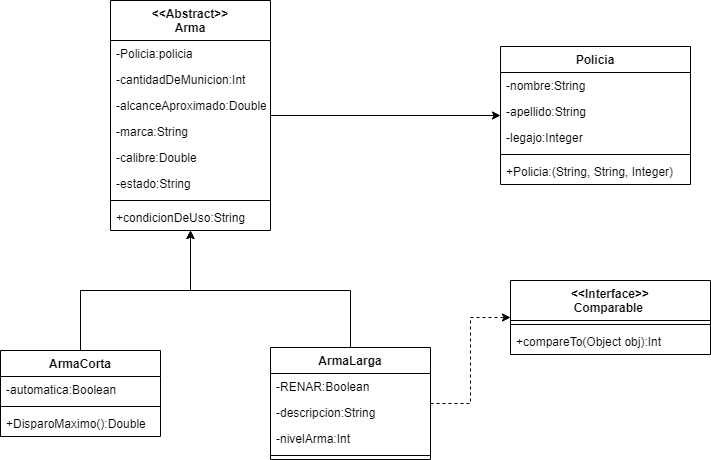

The diagram above was exported from draw.io. Its source (the exported page's mxGraphModel, read from the mxfile embedded in the PNG):
<mxGraphModel dx="1038" dy="547" grid="1" gridSize="10" guides="1" tooltips="1" connect="1" arrows="1" fold="1" page="1" pageScale="1" pageWidth="827" pageHeight="1169" math="0" shadow="0">
  <root>
    <mxCell id="0" />
    <mxCell id="1" parent="0" />
    <mxCell id="Re11NlcNBToZ6oQnsY_Y-16" style="edgeStyle=orthogonalEdgeStyle;rounded=0;orthogonalLoop=1;jettySize=auto;html=1;" edge="1" parent="1" source="Re11NlcNBToZ6oQnsY_Y-1" target="Re11NlcNBToZ6oQnsY_Y-5">
      <mxGeometry relative="1" as="geometry" />
    </mxCell>
    <mxCell id="Re11NlcNBToZ6oQnsY_Y-1" value="&lt;&lt;Abstract&gt;&gt;&#10;Arma" style="swimlane;fontStyle=1;align=center;verticalAlign=top;childLayout=stackLayout;horizontal=1;startSize=40;horizontalStack=0;resizeParent=1;resizeParentMax=0;resizeLast=0;collapsible=1;marginBottom=0;" vertex="1" parent="1">
      <mxGeometry x="140" y="100" width="160" height="230" as="geometry" />
    </mxCell>
    <mxCell id="Re11NlcNBToZ6oQnsY_Y-2" value="-Policia:policia" style="text;strokeColor=none;fillColor=none;align=left;verticalAlign=top;spacingLeft=4;spacingRight=4;overflow=hidden;rotatable=0;points=[[0,0.5],[1,0.5]];portConstraint=eastwest;" vertex="1" parent="Re11NlcNBToZ6oQnsY_Y-1">
      <mxGeometry y="40" width="160" height="26" as="geometry" />
    </mxCell>
    <mxCell id="Re11NlcNBToZ6oQnsY_Y-11" value="-cantidadDeMunicion:Int" style="text;strokeColor=none;fillColor=none;align=left;verticalAlign=top;spacingLeft=4;spacingRight=4;overflow=hidden;rotatable=0;points=[[0,0.5],[1,0.5]];portConstraint=eastwest;" vertex="1" parent="Re11NlcNBToZ6oQnsY_Y-1">
      <mxGeometry y="66" width="160" height="26" as="geometry" />
    </mxCell>
    <mxCell id="Re11NlcNBToZ6oQnsY_Y-12" value="-alcanceAproximado:Double" style="text;strokeColor=none;fillColor=none;align=left;verticalAlign=top;spacingLeft=4;spacingRight=4;overflow=hidden;rotatable=0;points=[[0,0.5],[1,0.5]];portConstraint=eastwest;" vertex="1" parent="Re11NlcNBToZ6oQnsY_Y-1">
      <mxGeometry y="92" width="160" height="26" as="geometry" />
    </mxCell>
    <mxCell id="Re11NlcNBToZ6oQnsY_Y-13" value="-marca:String" style="text;strokeColor=none;fillColor=none;align=left;verticalAlign=top;spacingLeft=4;spacingRight=4;overflow=hidden;rotatable=0;points=[[0,0.5],[1,0.5]];portConstraint=eastwest;" vertex="1" parent="Re11NlcNBToZ6oQnsY_Y-1">
      <mxGeometry y="118" width="160" height="26" as="geometry" />
    </mxCell>
    <mxCell id="Re11NlcNBToZ6oQnsY_Y-14" value="-calibre:Double" style="text;strokeColor=none;fillColor=none;align=left;verticalAlign=top;spacingLeft=4;spacingRight=4;overflow=hidden;rotatable=0;points=[[0,0.5],[1,0.5]];portConstraint=eastwest;" vertex="1" parent="Re11NlcNBToZ6oQnsY_Y-1">
      <mxGeometry y="144" width="160" height="26" as="geometry" />
    </mxCell>
    <mxCell id="Re11NlcNBToZ6oQnsY_Y-15" value="-estado:String" style="text;strokeColor=none;fillColor=none;align=left;verticalAlign=top;spacingLeft=4;spacingRight=4;overflow=hidden;rotatable=0;points=[[0,0.5],[1,0.5]];portConstraint=eastwest;" vertex="1" parent="Re11NlcNBToZ6oQnsY_Y-1">
      <mxGeometry y="170" width="160" height="26" as="geometry" />
    </mxCell>
    <mxCell id="Re11NlcNBToZ6oQnsY_Y-3" value="" style="line;strokeWidth=1;fillColor=none;align=left;verticalAlign=middle;spacingTop=-1;spacingLeft=3;spacingRight=3;rotatable=0;labelPosition=right;points=[];portConstraint=eastwest;" vertex="1" parent="Re11NlcNBToZ6oQnsY_Y-1">
      <mxGeometry y="196" width="160" height="8" as="geometry" />
    </mxCell>
    <mxCell id="Re11NlcNBToZ6oQnsY_Y-4" value="+condicionDeUso:String" style="text;strokeColor=none;fillColor=none;align=left;verticalAlign=top;spacingLeft=4;spacingRight=4;overflow=hidden;rotatable=0;points=[[0,0.5],[1,0.5]];portConstraint=eastwest;" vertex="1" parent="Re11NlcNBToZ6oQnsY_Y-1">
      <mxGeometry y="204" width="160" height="26" as="geometry" />
    </mxCell>
    <mxCell id="Re11NlcNBToZ6oQnsY_Y-5" value="Policia" style="swimlane;fontStyle=1;align=center;verticalAlign=top;childLayout=stackLayout;horizontal=1;startSize=26;horizontalStack=0;resizeParent=1;resizeParentMax=0;resizeLast=0;collapsible=1;marginBottom=0;" vertex="1" parent="1">
      <mxGeometry x="530" y="146" width="190" height="138" as="geometry" />
    </mxCell>
    <mxCell id="Re11NlcNBToZ6oQnsY_Y-6" value="-nombre:String" style="text;strokeColor=none;fillColor=none;align=left;verticalAlign=top;spacingLeft=4;spacingRight=4;overflow=hidden;rotatable=0;points=[[0,0.5],[1,0.5]];portConstraint=eastwest;" vertex="1" parent="Re11NlcNBToZ6oQnsY_Y-5">
      <mxGeometry y="26" width="190" height="26" as="geometry" />
    </mxCell>
    <mxCell id="Re11NlcNBToZ6oQnsY_Y-9" value="-apellido:String" style="text;strokeColor=none;fillColor=none;align=left;verticalAlign=top;spacingLeft=4;spacingRight=4;overflow=hidden;rotatable=0;points=[[0,0.5],[1,0.5]];portConstraint=eastwest;" vertex="1" parent="Re11NlcNBToZ6oQnsY_Y-5">
      <mxGeometry y="52" width="190" height="26" as="geometry" />
    </mxCell>
    <mxCell id="Re11NlcNBToZ6oQnsY_Y-10" value="-legajo:Integer" style="text;strokeColor=none;fillColor=none;align=left;verticalAlign=top;spacingLeft=4;spacingRight=4;overflow=hidden;rotatable=0;points=[[0,0.5],[1,0.5]];portConstraint=eastwest;" vertex="1" parent="Re11NlcNBToZ6oQnsY_Y-5">
      <mxGeometry y="78" width="190" height="26" as="geometry" />
    </mxCell>
    <mxCell id="Re11NlcNBToZ6oQnsY_Y-7" value="" style="line;strokeWidth=1;fillColor=none;align=left;verticalAlign=middle;spacingTop=-1;spacingLeft=3;spacingRight=3;rotatable=0;labelPosition=right;points=[];portConstraint=eastwest;" vertex="1" parent="Re11NlcNBToZ6oQnsY_Y-5">
      <mxGeometry y="104" width="190" height="8" as="geometry" />
    </mxCell>
    <mxCell id="Re11NlcNBToZ6oQnsY_Y-8" value="+Policia:(String, String, Integer)" style="text;strokeColor=none;fillColor=none;align=left;verticalAlign=top;spacingLeft=4;spacingRight=4;overflow=hidden;rotatable=0;points=[[0,0.5],[1,0.5]];portConstraint=eastwest;" vertex="1" parent="Re11NlcNBToZ6oQnsY_Y-5">
      <mxGeometry y="112" width="190" height="26" as="geometry" />
    </mxCell>
    <mxCell id="Re11NlcNBToZ6oQnsY_Y-28" style="edgeStyle=orthogonalEdgeStyle;rounded=0;orthogonalLoop=1;jettySize=auto;html=1;" edge="1" parent="1" source="Re11NlcNBToZ6oQnsY_Y-17" target="Re11NlcNBToZ6oQnsY_Y-1">
      <mxGeometry relative="1" as="geometry">
        <Array as="points">
          <mxPoint x="380" y="390" />
          <mxPoint x="220" y="390" />
        </Array>
      </mxGeometry>
    </mxCell>
    <mxCell id="Re11NlcNBToZ6oQnsY_Y-33" style="edgeStyle=orthogonalEdgeStyle;rounded=0;orthogonalLoop=1;jettySize=auto;html=1;dashed=1;" edge="1" parent="1" source="Re11NlcNBToZ6oQnsY_Y-17" target="Re11NlcNBToZ6oQnsY_Y-29">
      <mxGeometry relative="1" as="geometry" />
    </mxCell>
    <mxCell id="Re11NlcNBToZ6oQnsY_Y-17" value="ArmaLarga" style="swimlane;fontStyle=1;align=center;verticalAlign=top;childLayout=stackLayout;horizontal=1;startSize=26;horizontalStack=0;resizeParent=1;resizeParentMax=0;resizeLast=0;collapsible=1;marginBottom=0;" vertex="1" parent="1">
      <mxGeometry x="300" y="447" width="160" height="112" as="geometry" />
    </mxCell>
    <mxCell id="Re11NlcNBToZ6oQnsY_Y-18" value="-RENAR:Boolean" style="text;strokeColor=none;fillColor=none;align=left;verticalAlign=top;spacingLeft=4;spacingRight=4;overflow=hidden;rotatable=0;points=[[0,0.5],[1,0.5]];portConstraint=eastwest;" vertex="1" parent="Re11NlcNBToZ6oQnsY_Y-17">
      <mxGeometry y="26" width="160" height="26" as="geometry" />
    </mxCell>
    <mxCell id="Re11NlcNBToZ6oQnsY_Y-25" value="-descripcion:String" style="text;strokeColor=none;fillColor=none;align=left;verticalAlign=top;spacingLeft=4;spacingRight=4;overflow=hidden;rotatable=0;points=[[0,0.5],[1,0.5]];portConstraint=eastwest;" vertex="1" parent="Re11NlcNBToZ6oQnsY_Y-17">
      <mxGeometry y="52" width="160" height="26" as="geometry" />
    </mxCell>
    <mxCell id="Re11NlcNBToZ6oQnsY_Y-26" value="-nivelArma:Int" style="text;strokeColor=none;fillColor=none;align=left;verticalAlign=top;spacingLeft=4;spacingRight=4;overflow=hidden;rotatable=0;points=[[0,0.5],[1,0.5]];portConstraint=eastwest;" vertex="1" parent="Re11NlcNBToZ6oQnsY_Y-17">
      <mxGeometry y="78" width="160" height="26" as="geometry" />
    </mxCell>
    <mxCell id="Re11NlcNBToZ6oQnsY_Y-19" value="" style="line;strokeWidth=1;fillColor=none;align=left;verticalAlign=middle;spacingTop=-1;spacingLeft=3;spacingRight=3;rotatable=0;labelPosition=right;points=[];portConstraint=eastwest;" vertex="1" parent="Re11NlcNBToZ6oQnsY_Y-17">
      <mxGeometry y="104" width="160" height="8" as="geometry" />
    </mxCell>
    <mxCell id="Re11NlcNBToZ6oQnsY_Y-27" style="edgeStyle=orthogonalEdgeStyle;rounded=0;orthogonalLoop=1;jettySize=auto;html=1;" edge="1" parent="1" source="Re11NlcNBToZ6oQnsY_Y-21" target="Re11NlcNBToZ6oQnsY_Y-1">
      <mxGeometry relative="1" as="geometry" />
    </mxCell>
    <mxCell id="Re11NlcNBToZ6oQnsY_Y-21" value="ArmaCorta" style="swimlane;fontStyle=1;align=center;verticalAlign=top;childLayout=stackLayout;horizontal=1;startSize=26;horizontalStack=0;resizeParent=1;resizeParentMax=0;resizeLast=0;collapsible=1;marginBottom=0;" vertex="1" parent="1">
      <mxGeometry x="30" y="450" width="160" height="86" as="geometry" />
    </mxCell>
    <mxCell id="Re11NlcNBToZ6oQnsY_Y-22" value="-automatica:Boolean" style="text;strokeColor=none;fillColor=none;align=left;verticalAlign=top;spacingLeft=4;spacingRight=4;overflow=hidden;rotatable=0;points=[[0,0.5],[1,0.5]];portConstraint=eastwest;" vertex="1" parent="Re11NlcNBToZ6oQnsY_Y-21">
      <mxGeometry y="26" width="160" height="26" as="geometry" />
    </mxCell>
    <mxCell id="Re11NlcNBToZ6oQnsY_Y-23" value="" style="line;strokeWidth=1;fillColor=none;align=left;verticalAlign=middle;spacingTop=-1;spacingLeft=3;spacingRight=3;rotatable=0;labelPosition=right;points=[];portConstraint=eastwest;" vertex="1" parent="Re11NlcNBToZ6oQnsY_Y-21">
      <mxGeometry y="52" width="160" height="8" as="geometry" />
    </mxCell>
    <mxCell id="Re11NlcNBToZ6oQnsY_Y-24" value="+DisparoMaximo():Double" style="text;strokeColor=none;fillColor=none;align=left;verticalAlign=top;spacingLeft=4;spacingRight=4;overflow=hidden;rotatable=0;points=[[0,0.5],[1,0.5]];portConstraint=eastwest;" vertex="1" parent="Re11NlcNBToZ6oQnsY_Y-21">
      <mxGeometry y="60" width="160" height="26" as="geometry" />
    </mxCell>
    <mxCell id="Re11NlcNBToZ6oQnsY_Y-29" value="&lt;&lt;Interface&gt;&gt;&#10;Comparable " style="swimlane;fontStyle=1;align=center;verticalAlign=top;childLayout=stackLayout;horizontal=1;startSize=40;horizontalStack=0;resizeParent=1;resizeParentMax=0;resizeLast=0;collapsible=1;marginBottom=0;" vertex="1" parent="1">
      <mxGeometry x="540" y="380" width="200" height="74" as="geometry" />
    </mxCell>
    <mxCell id="Re11NlcNBToZ6oQnsY_Y-31" value="" style="line;strokeWidth=1;fillColor=none;align=left;verticalAlign=middle;spacingTop=-1;spacingLeft=3;spacingRight=3;rotatable=0;labelPosition=right;points=[];portConstraint=eastwest;" vertex="1" parent="Re11NlcNBToZ6oQnsY_Y-29">
      <mxGeometry y="40" width="200" height="8" as="geometry" />
    </mxCell>
    <mxCell id="Re11NlcNBToZ6oQnsY_Y-32" value="+compareTo(Object obj):Int" style="text;strokeColor=none;fillColor=none;align=left;verticalAlign=top;spacingLeft=4;spacingRight=4;overflow=hidden;rotatable=0;points=[[0,0.5],[1,0.5]];portConstraint=eastwest;" vertex="1" parent="Re11NlcNBToZ6oQnsY_Y-29">
      <mxGeometry y="48" width="200" height="26" as="geometry" />
    </mxCell>
  </root>
</mxGraphModel>